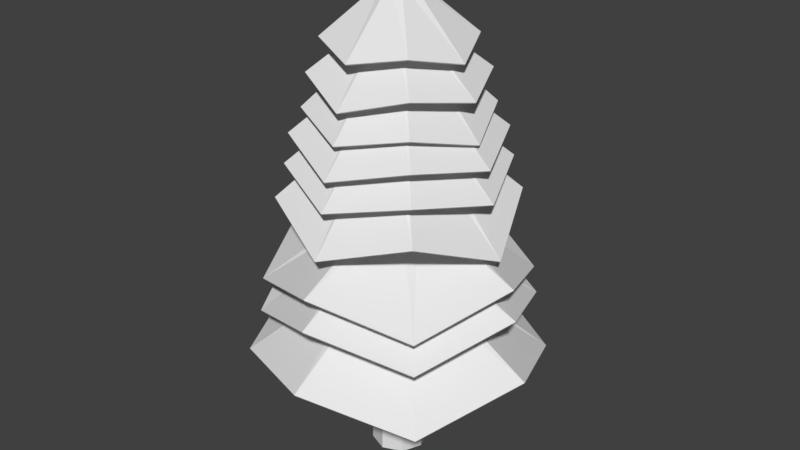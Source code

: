# Source: spruce_adult.blend  (saved by Blender 2.79.0; exported with 4.5.12 LTS)
import bpy
from mathutils import Matrix  # noqa: F401  (used for matrix-valued properties, if any)

bpy.ops.wm.read_factory_settings(use_empty=True)
scene = bpy.context.scene
scene.name = 'Scene'

# ---- collections
col_collection_1 = bpy.data.collections.new('Collection 1'); scene.collection.children.link(col_collection_1)

# ---- world
world_world = bpy.data.worlds.new('World'); scene.world = world_world
world_world.color = (0.05088, 0.05088, 0.05088)
world_world.use_sun_shadow = False
world_world.sun_shadow_jitter_overblur = 0.0
world_world.cycles.sampling_method = 'MANUAL'

# ---- meshes
me_cylinder = bpy.data.meshes.new('Cylinder')
me_cylinder.from_pydata([(0.0, 0.1839, -0.1839), (-6.9e-10, 0.02556, 3.022), (0.13, 0.13, -0.1839), (0.01807, 0.01807, 3.022), (0.1839, -8.037e-09, -0.1839), (0.02556, 6.221e-11, 3.022), (0.13, -0.13, -0.1839), (0.01807, -0.01807, 3.022), (-1.607e-08, -0.1839, -0.1839), (-2.925e-09, -0.02556, 3.022), (-0.13, -0.13, -0.1839), (-0.01807, -0.01807, 3.022), (-0.1839, 2.193e-09, -0.1839), (-0.02556, 1.484e-09, 3.022), (-0.13, 0.13, -0.1839), (-0.01807, 0.01807, 3.022), (-3.391e-10, 0.1383, 1.614), (0.09783, 0.09783, 1.614), (0.1383, -5.708e-09, 1.614), (0.09783, -0.09783, 1.614), (-1.243e-08, -0.1383, 1.614), (-0.09783, -0.09783, 1.614), (-0.1383, 1.989e-09, 1.614), (-0.09783, 0.09783, 1.614), (-4.192e-10, 0.1276, 2.191), (0.09023, 0.09023, 2.191), (0.1276, -5.158e-09, 2.191), (0.09023, -0.09023, 2.191), (-1.157e-08, -0.1276, 2.191), (-0.09023, -0.09023, 2.191), (-0.1276, 1.941e-09, 2.191), (-0.09023, 0.09023, 2.191), (3.033e-08, 0.7491, 1.437), (0.5297, 0.5297, 1.637), (0.7491, -3.227e-08, 1.423), (0.5297, -0.5297, 1.637), (-3.517e-08, -0.7491, 1.475), (-0.5297, -0.5297, 1.637), (-0.7491, 9.413e-09, 1.466), (-0.5297, 0.5297, 1.637), (-4.696e-10, 0.1208, 2.331), (0.08545, 0.08545, 2.331), (0.1208, -4.813e-09, 2.331), (0.08545, -0.08545, 2.331), (-1.103e-08, -0.1208, 2.331), (-0.08545, -0.08545, 2.331), (-0.1208, 1.911e-09, 2.331), (-0.08545, 0.08545, 2.331), (2.553e-08, 0.6853, 1.733), (0.4846, 0.4846, 1.857), (0.6853, -2.242e-08, 1.765), (0.4846, -0.4846, 1.857), (-3.438e-08, -0.6853, 1.753), (-0.4846, -0.4846, 1.857), (-0.6853, 1.571e-08, 1.721), (-0.4846, 0.4846, 1.857), (-5.288e-10, 0.1129, 2.497), (0.07983, 0.07983, 2.497), (0.1129, -4.406e-09, 2.497), (0.07983, -0.07983, 2.497), (-1.04e-08, -0.1129, 2.497), (-0.07983, -0.07983, 2.497), (-0.1129, 1.875e-09, 2.497), (-0.07983, 0.07983, 2.497), (-5.171e-09, 0.6528, 1.943), (0.4616, 0.4616, 2.051), (0.6528, -3.445e-08, 1.968), (0.4616, -0.4616, 2.051), (-6.224e-08, -0.6528, 1.935), (-0.4616, -0.4616, 2.051), (-0.6528, 1.873e-09, 1.922), (-0.4616, 0.4616, 2.051), (-5.851e-10, 0.1053, 2.654), (0.07448, 0.07448, 2.654), (0.1053, -4.019e-09, 2.654), (0.07448, -0.07448, 2.654), (-9.793e-09, -0.1053, 2.654), (-0.07448, -0.07448, 2.654), (-0.1053, 1.841e-09, 2.654), (-0.07448, 0.07448, 2.654), (1.821e-08, 0.5719, 2.101), (0.4044, 0.4044, 2.209), (0.5719, -2.298e-08, 2.102), (0.4044, -0.4044, 2.209), (-3.179e-08, -0.5719, 2.125), (-0.4044, -0.4044, 2.209), (-0.5719, 8.84e-09, 2.117), (-0.4044, 0.4044, 2.209), (-6.242e-10, 0.1001, 2.763), (0.07077, 0.07077, 2.763), (0.1001, -3.751e-09, 2.763), (0.07077, -0.07077, 2.763), (-9.374e-09, -0.1001, 2.763), (-0.07077, -0.07077, 2.763), (-0.1001, 1.818e-09, 2.763), (-0.07077, 0.07077, 2.763), (1.382e-08, 0.5388, 2.342), (0.381, 0.381, 2.42), (0.5388, -2.086e-08, 2.347), (0.381, -0.381, 2.42), (-3.328e-08, -0.5388, 2.311), (-0.381, -0.381, 2.42), (-0.5388, 9.117e-09, 2.288), (-0.381, 0.381, 2.42), (-6.919e-10, 0.09101, 2.952), (0.06435, 0.06435, 2.952), (0.09101, -3.286e-09, 2.952), (0.06435, -0.06435, 2.952), (-8.648e-09, -0.09101, 2.952), (-0.06435, -0.06435, 2.952), (-0.09101, 1.777e-09, 2.952), (-0.06435, 0.06435, 2.952), (1.304e-08, 0.4566, 2.529), (0.3229, 0.3229, 2.63), (0.4566, -1.924e-08, 2.55), (0.3229, -0.3229, 2.63), (-2.688e-08, -0.4566, 2.568), (-0.3229, -0.3229, 2.63), (-0.4566, 6.165e-09, 2.583), (-0.3229, 0.3229, 2.63), (6.255e-08, 0.8579, 1.275), (0.6066, 0.6066, 1.084), (0.8579, -3.358e-08, 1.275), (0.6066, -0.6066, 1.093), (-1.244e-08, -0.8579, 1.275), (-0.6066, -0.6066, 1.086), (-0.8579, 1.415e-08, 1.275), (-0.6066, 0.6066, 1.122), (0.1029, 0.1029, 1.409), (0.1456, -6.078e-09, 1.409), (0.1029, -0.1029, 1.409), (-1.301e-08, -0.1456, 1.409), (-0.1029, -0.1029, 1.409), (-0.1456, 2.021e-09, 1.409), (-0.1029, 0.1029, 1.409), (-2.853e-10, 0.1456, 1.409), (0.6208, 0.6208, 0.8872), (0.8779, -2.951e-08, 1.062), (0.6208, -0.6208, 0.8901), (-3.162e-08, -0.8779, 1.062), (-0.6208, -0.6208, 0.8465), (-0.8779, 1.933e-08, 1.062), (-0.6208, 0.6208, 0.8794), (4.513e-08, 0.8779, 1.062), (0.1101, 0.1101, 1.17), (0.1557, -6.597e-09, 1.17), (0.1101, -0.1101, 1.17), (-1.382e-08, -0.1557, 1.17), (-0.1101, -0.1101, 1.17), (-0.1557, 2.067e-09, 1.17), (-0.1101, 0.1101, 1.17), (-2.098e-10, 0.1557, 1.17), (0.6823, 0.6823, 0.4714), (0.9649, -4.088e-08, 0.6684), (0.6823, -0.6823, 0.5021), (-6.987e-08, -0.9649, 0.6684), (-0.6823, -0.6823, 0.5634), (-0.9649, 1.281e-08, 0.6684), (-0.6823, 0.6823, 0.5256), (1.449e-08, 0.9649, 0.6684), (0.0, 0.176, -0.1776), (-6.9e-10, 0.02083, 3.013), (0.1245, 0.1245, -0.1776), (0.01473, 0.01473, 3.013), (0.176, -8.037e-09, -0.1776), (0.02083, 6.221e-11, 3.013), (0.1245, -0.1245, -0.1776), (0.01473, -0.01473, 3.013), (-1.607e-08, -0.176, -0.1776), (-2.925e-09, -0.02083, 3.013), (-0.1245, -0.1245, -0.1776), (-0.01473, -0.01473, 3.013), (-0.176, 2.193e-09, -0.1776), (-0.02083, 1.484e-09, 3.013), (-0.1245, 0.1245, -0.1776), (-0.01473, 0.01473, 3.013), (-9.308e-05, 0.1292, 1.61), (0.09128, 0.09128, 1.61), (0.1292, -2.167e-05, 1.61), (0.09129, -0.09129, 1.61), (1.677e-05, -0.1292, 1.61), (-0.09128, -0.09128, 1.61), (-0.1292, 8.851e-05, 1.61), (-0.09131, 0.09131, 1.61), (-4.192e-10, 0.1195, 2.197), (0.08427, 0.0842, 2.196), (0.1194, -5.158e-09, 2.196), (0.0844, -0.08412, 2.196), (-1.157e-08, -0.1195, 2.197), (-0.08432, -0.08427, 2.196), (-0.1195, 1.941e-09, 2.197), (-0.08419, 0.08434, 2.196), (3.033e-08, 0.7567, 1.444), (0.5346, 0.5345, 1.644), (0.7568, -3.227e-08, 1.429), (0.5348, -0.5343, 1.644), (-3.517e-08, -0.7566, 1.481), (-0.5346, -0.5345, 1.644), (-0.7566, 9.413e-09, 1.472), (-0.5344, 0.5347, 1.644), (-4.696e-10, 0.1127, 2.337), (0.07944, 0.07965, 2.337), (0.1127, -4.813e-09, 2.337), (0.07952, -0.0796, 2.337), (-1.103e-08, -0.1127, 2.337), (-0.07963, -0.07942, 2.337), (-0.1127, 1.911e-09, 2.337), (-0.07955, 0.07947, 2.337), (2.553e-08, 0.6924, 1.74), (0.489, 0.4894, 1.864), (0.6923, -2.242e-08, 1.772), (0.4891, -0.4893, 1.864), (-3.438e-08, -0.6923, 1.76), (-0.4894, -0.489, 1.864), (-0.6925, 1.571e-08, 1.728), (-0.4893, 0.4892, 1.864), (-5.288e-10, 0.1047, 2.503), (0.07385, 0.07403, 2.502), (0.1048, -4.406e-09, 2.503), (0.07382, -0.07405, 2.502), (-1.04e-08, -0.1047, 2.503), (-0.07394, -0.07385, 2.502), (-0.1047, 1.875e-09, 2.503), (-0.07397, 0.07383, 2.502), (-5.171e-09, 0.6599, 1.95), (0.4661, 0.4664, 2.058), (0.6597, -3.445e-08, 1.975), (0.466, -0.4664, 2.058), (-6.224e-08, -0.6599, 1.942), (-0.4663, -0.4662, 2.058), (-0.66, 1.873e-09, 1.929), (-0.4663, 0.4661, 2.058), (-5.851e-10, 0.09703, 2.66), (0.06847, 0.06847, 2.659), (0.09704, -4.019e-09, 2.66), (0.06858, -0.0684, 2.66), (-9.793e-09, -0.09706, 2.66), (-0.06853, -0.06847, 2.66), (-0.09705, 1.841e-09, 2.66), (-0.06842, 0.06854, 2.659), (1.821e-08, 0.5795, 2.108), (0.4094, 0.4094, 2.216), (0.5795, -2.298e-08, 2.109), (0.4095, -0.4092, 2.216), (-3.179e-08, -0.5794, 2.132), (-0.4094, -0.4093, 2.216), (-0.5794, 8.84e-09, 2.124), (-0.4093, 0.4095, 2.216), (-6.242e-10, 0.09199, 2.769), (0.06489, 0.06494, 2.769), (0.09199, -3.751e-09, 2.769), (0.06474, -0.06504, 2.769), (-9.374e-09, -0.09196, 2.769), (-0.06492, -0.06473, 2.769), (-0.09193, 1.818e-09, 2.769), (-0.06508, 0.06464, 2.769), (1.382e-08, 0.5456, 2.349), (0.3854, 0.3855, 2.427), (0.5456, -2.086e-08, 2.354), (0.3852, -0.3857, 2.427), (-3.328e-08, -0.5458, 2.318), (-0.3856, -0.3853, 2.427), (-0.546, 9.117e-09, 2.295), (-0.3858, 0.3851, 2.427), (-6.919e-10, 0.08136, 2.955), (0.05735, 0.05768, 2.955), (0.08141, -3.286e-09, 2.955), (0.05768, -0.05741, 2.955), (-8.648e-09, -0.08145, 2.955), (-0.05745, -0.05771, 2.955), (-0.08149, 1.777e-09, 2.955), (-0.05712, 0.05798, 2.955), (1.304e-08, 0.4641, 2.535), (0.3275, 0.3278, 2.637), (0.4639, -1.924e-08, 2.557), (0.3278, -0.3275, 2.637), (-2.688e-08, -0.4638, 2.575), (-0.3275, -0.3278, 2.637), (-0.4636, 6.165e-09, 2.59), (-0.3272, 0.3281, 2.637), (-0.0002545, 0.8534, 1.266), (0.6025, 0.6025, 1.076), (0.8533, -5.985e-05, 1.266), (0.6026, -0.6026, 1.085), (4.668e-05, -0.8533, 1.266), (-0.6026, -0.6026, 1.078), (-0.8534, 0.0002411, 1.266), (-0.6027, 0.6027, 1.114), (0.09737, 0.09737, 1.416), (0.1374, 1.098e-05, 1.415), (0.09737, -0.09737, 1.416), (-0.0001618, -0.1374, 1.415), (-0.09737, -0.09737, 1.416), (-0.1374, -0.0001209, 1.415), (-0.09737, 0.09737, 1.416), (-2.93e-05, 0.1374, 1.415), (0.6247, 0.6247, 0.8955), (0.8824, 1.889e-05, 1.071), (0.6247, -0.6247, 0.8984), (-0.0002826, -0.8825, 1.071), (-0.6249, -0.6249, 0.8546), (-0.8825, -0.0002124, 1.071), (-0.6248, 0.6248, 0.8876), (-5.062e-05, 0.8824, 1.071), (0.1045, 0.1045, 1.176), (0.1476, 0.0001044, 1.176), (0.1046, -0.1046, 1.176), (0.00022, -0.1476, 1.176), (-0.1046, -0.1046, 1.176), (-0.1477, 0.0001373, 1.176), (-0.1046, 0.1046, 1.176), (0.0001871, 0.1476, 1.176), (0.6868, 0.6868, 0.4791), (0.9704, 0.0001767, 0.6768), (0.6867, -0.6867, 0.5099), (0.0003594, -0.9703, 0.6768), (-0.6865, -0.6865, 0.5714), (-0.9703, 0.0002222, 0.6768), (-0.6866, 0.6866, 0.5335), (0.0003144, 0.9704, 0.6768)], [], [(104, 1, 3, 105), (105, 3, 5, 106), (106, 5, 7, 107), (107, 7, 9, 108), (108, 9, 11, 109), (109, 11, 13, 110), (3, 1, 15, 13, 11, 9, 7, 5), (110, 13, 15, 111), (111, 15, 1, 104), (0, 2, 4, 6, 8, 10, 12, 14), (134, 23, 16, 135), (133, 22, 23, 134), (132, 21, 22, 133), (131, 20, 21, 132), (130, 19, 20, 131), (129, 18, 19, 130), (128, 17, 18, 129), (135, 16, 17, 128), (23, 31, 24, 16), (22, 30, 31, 23), (21, 29, 30, 22), (20, 28, 29, 21), (19, 27, 28, 20), (18, 26, 27, 19), (17, 25, 26, 18), (16, 24, 25, 17), (26, 25, 33, 34), (28, 27, 35, 36), (30, 29, 37, 38), (24, 31, 39, 32), (25, 24, 32, 33), (27, 26, 34, 35), (29, 28, 36, 37), (31, 30, 38, 39), (31, 47, 40, 24), (30, 46, 47, 31), (29, 45, 46, 30), (28, 44, 45, 29), (27, 43, 44, 28), (26, 42, 43, 27), (25, 41, 42, 26), (24, 40, 41, 25), (41, 40, 48, 49), (43, 42, 50, 51), (45, 44, 52, 53), (47, 46, 54, 55), (42, 41, 49, 50), (44, 43, 51, 52), (46, 45, 53, 54), (40, 47, 55, 48), (47, 63, 56, 40), (46, 62, 63, 47), (45, 61, 62, 46), (44, 60, 61, 45), (43, 59, 60, 44), (42, 58, 59, 43), (41, 57, 58, 42), (40, 56, 57, 41), (58, 57, 65, 66), (60, 59, 67, 68), (62, 61, 69, 70), (56, 63, 71, 64), (57, 56, 64, 65), (59, 58, 66, 67), (61, 60, 68, 69), (63, 62, 70, 71), (63, 79, 72, 56), (62, 78, 79, 63), (61, 77, 78, 62), (60, 76, 77, 61), (59, 75, 76, 60), (58, 74, 75, 59), (57, 73, 74, 58), (56, 72, 73, 57), (73, 72, 80, 81), (75, 74, 82, 83), (77, 76, 84, 85), (79, 78, 86, 87), (74, 73, 81, 82), (76, 75, 83, 84), (78, 77, 85, 86), (72, 79, 87, 80), (79, 95, 88, 72), (78, 94, 95, 79), (77, 93, 94, 78), (76, 92, 93, 77), (75, 91, 92, 76), (74, 90, 91, 75), (73, 89, 90, 74), (72, 88, 89, 73), (90, 89, 97, 98), (92, 91, 99, 100), (94, 93, 101, 102), (88, 95, 103, 96), (89, 88, 96, 97), (91, 90, 98, 99), (93, 92, 100, 101), (95, 94, 102, 103), (95, 111, 104, 88), (94, 110, 111, 95), (93, 109, 110, 94), (92, 108, 109, 93), (91, 107, 108, 92), (90, 106, 107, 91), (89, 105, 106, 90), (88, 104, 105, 89), (104, 111, 119, 112), (105, 104, 112, 113), (107, 106, 114, 115), (109, 108, 116, 117), (111, 110, 118, 119), (106, 105, 113, 114), (108, 107, 115, 116), (110, 109, 117, 118), (23, 16, 120, 127), (16, 17, 121, 120), (18, 19, 123, 122), (20, 21, 125, 124), (22, 23, 127, 126), (17, 18, 122, 121), (19, 20, 124, 123), (21, 22, 126, 125), (151, 135, 128, 144), (144, 128, 129, 145), (145, 129, 130, 146), (146, 130, 131, 147), (147, 131, 132, 148), (148, 132, 133, 149), (149, 133, 134, 150), (150, 134, 135, 151), (135, 134, 142, 143), (133, 132, 140, 141), (131, 130, 138, 139), (129, 128, 136, 137), (134, 133, 141, 142), (132, 131, 139, 140), (130, 129, 137, 138), (128, 135, 143, 136), (14, 150, 151, 0), (12, 149, 150, 14), (10, 148, 149, 12), (8, 147, 148, 10), (6, 146, 147, 8), (4, 145, 146, 6), (2, 144, 145, 4), (0, 151, 144, 2), (145, 144, 152, 153), (147, 146, 154, 155), (149, 148, 156, 157), (151, 150, 158, 159), (144, 151, 159, 152), (146, 145, 153, 154), (148, 147, 155, 156), (150, 149, 157, 158), (264, 265, 163, 161), (265, 266, 165, 163), (266, 267, 167, 165), (267, 268, 169, 167), (268, 269, 171, 169), (269, 270, 173, 171), (163, 165, 167, 169, 171, 173, 175, 161), (270, 271, 175, 173), (271, 264, 161, 175), (160, 174, 172, 170, 168, 166, 164, 162), (294, 295, 176, 183), (293, 294, 183, 182), (292, 293, 182, 181), (291, 292, 181, 180), (290, 291, 180, 179), (289, 290, 179, 178), (288, 289, 178, 177), (295, 288, 177, 176), (183, 176, 184, 191), (182, 183, 191, 190), (181, 182, 190, 189), (180, 181, 189, 188), (179, 180, 188, 187), (178, 179, 187, 186), (177, 178, 186, 185), (176, 177, 185, 184), (186, 194, 193, 185), (188, 196, 195, 187), (190, 198, 197, 189), (184, 192, 199, 191), (185, 193, 192, 184), (187, 195, 194, 186), (189, 197, 196, 188), (191, 199, 198, 190), (191, 184, 200, 207), (190, 191, 207, 206), (189, 190, 206, 205), (188, 189, 205, 204), (187, 188, 204, 203), (186, 187, 203, 202), (185, 186, 202, 201), (184, 185, 201, 200), (201, 209, 208, 200), (203, 211, 210, 202), (205, 213, 212, 204), (207, 215, 214, 206), (202, 210, 209, 201), (204, 212, 211, 203), (206, 214, 213, 205), (200, 208, 215, 207), (207, 200, 216, 223), (206, 207, 223, 222), (205, 206, 222, 221), (204, 205, 221, 220), (203, 204, 220, 219), (202, 203, 219, 218), (201, 202, 218, 217), (200, 201, 217, 216), (218, 226, 225, 217), (220, 228, 227, 219), (222, 230, 229, 221), (216, 224, 231, 223), (217, 225, 224, 216), (219, 227, 226, 218), (221, 229, 228, 220), (223, 231, 230, 222), (223, 216, 232, 239), (222, 223, 239, 238), (221, 222, 238, 237), (220, 221, 237, 236), (219, 220, 236, 235), (218, 219, 235, 234), (217, 218, 234, 233), (216, 217, 233, 232), (233, 241, 240, 232), (235, 243, 242, 234), (237, 245, 244, 236), (239, 247, 246, 238), (234, 242, 241, 233), (236, 244, 243, 235), (238, 246, 245, 237), (232, 240, 247, 239), (239, 232, 248, 255), (238, 239, 255, 254), (237, 238, 254, 253), (236, 237, 253, 252), (235, 236, 252, 251), (234, 235, 251, 250), (233, 234, 250, 249), (232, 233, 249, 248), (250, 258, 257, 249), (252, 260, 259, 251), (254, 262, 261, 253), (248, 256, 263, 255), (249, 257, 256, 248), (251, 259, 258, 250), (253, 261, 260, 252), (255, 263, 262, 254), (255, 248, 264, 271), (254, 255, 271, 270), (253, 254, 270, 269), (252, 253, 269, 268), (251, 252, 268, 267), (250, 251, 267, 266), (249, 250, 266, 265), (248, 249, 265, 264), (264, 272, 279, 271), (265, 273, 272, 264), (267, 275, 274, 266), (269, 277, 276, 268), (271, 279, 278, 270), (266, 274, 273, 265), (268, 276, 275, 267), (270, 278, 277, 269), (183, 287, 280, 176), (176, 280, 281, 177), (178, 282, 283, 179), (180, 284, 285, 181), (182, 286, 287, 183), (177, 281, 282, 178), (179, 283, 284, 180), (181, 285, 286, 182), (311, 304, 288, 295), (304, 305, 289, 288), (305, 306, 290, 289), (306, 307, 291, 290), (307, 308, 292, 291), (308, 309, 293, 292), (309, 310, 294, 293), (310, 311, 295, 294), (295, 303, 302, 294), (293, 301, 300, 292), (291, 299, 298, 290), (289, 297, 296, 288), (294, 302, 301, 293), (292, 300, 299, 291), (290, 298, 297, 289), (288, 296, 303, 295), (174, 160, 311, 310), (172, 174, 310, 309), (170, 172, 309, 308), (168, 170, 308, 307), (166, 168, 307, 306), (164, 166, 306, 305), (162, 164, 305, 304), (160, 162, 304, 311), (305, 313, 312, 304), (307, 315, 314, 306), (309, 317, 316, 308), (311, 319, 318, 310), (304, 312, 319, 311), (306, 314, 313, 305), (308, 316, 315, 307), (310, 318, 317, 309), (32, 39, 199, 192), (39, 38, 198, 199), (38, 37, 197, 198), (37, 36, 196, 197), (36, 35, 195, 196), (35, 34, 194, 195), (34, 33, 193, 194), (33, 32, 192, 193), (48, 55, 215, 208), (55, 54, 214, 215), (54, 53, 213, 214), (53, 52, 212, 213), (52, 51, 211, 212), (51, 50, 210, 211), (50, 49, 209, 210), (49, 48, 208, 209), (64, 71, 231, 224), (71, 70, 230, 231), (70, 69, 229, 230), (69, 68, 228, 229), (68, 67, 227, 228), (67, 66, 226, 227), (66, 65, 225, 226), (65, 64, 224, 225), (80, 87, 247, 240), (87, 86, 246, 247), (86, 85, 245, 246), (85, 84, 244, 245), (84, 83, 243, 244), (83, 82, 242, 243), (82, 81, 241, 242), (81, 80, 240, 241), (96, 103, 263, 256), (103, 102, 262, 263), (102, 101, 261, 262), (101, 100, 260, 261), (100, 99, 259, 260), (99, 98, 258, 259), (98, 97, 257, 258), (97, 96, 256, 257), (112, 119, 279, 272), (119, 118, 278, 279), (118, 117, 277, 278), (117, 116, 276, 277), (116, 115, 275, 276), (115, 114, 274, 275), (114, 113, 273, 274), (113, 112, 272, 273), (127, 120, 280, 287), (126, 127, 287, 286), (125, 126, 286, 285), (124, 125, 285, 284), (123, 124, 284, 283), (122, 123, 283, 282), (121, 122, 282, 281), (120, 121, 281, 280), (136, 143, 303, 296), (137, 136, 296, 297), (138, 137, 297, 298), (139, 138, 298, 299), (140, 139, 299, 300), (141, 140, 300, 301), (142, 141, 301, 302), (143, 142, 302, 303), (159, 158, 318, 319), (158, 157, 317, 318), (157, 156, 316, 317), (156, 155, 315, 316), (155, 154, 314, 315), (154, 153, 313, 314), (153, 152, 312, 313), (152, 159, 319, 312)])
me_cylinder.use_remesh_preserve_volume = False
me_cylinder.use_remesh_preserve_attributes = False
me_cylinder.use_mirror_vertex_groups = False
me_cylinder.update()

# ---- objects
ob_cylinder = bpy.data.objects.new('Cylinder', me_cylinder)

# ---- transforms, parenting, visibility, modifiers, constraints
ob_cylinder.location = (0.0, 0.0, 0.0)
ob_cylinder.lineart.crease_threshold = 0.0

# ---- collection membership
col_collection_1.objects.link(ob_cylinder)

# ---- scene / render settings (as saved in the file)
scene.frame_start = 1; scene.frame_end = 250; scene.frame_set(1)
scene.render.engine = 'BLENDER_EEVEE_NEXT'
scene.render.resolution_percentage = 50
scene.render.dither_intensity = 0.0
scene.cycles.use_denoising = False
scene.cycles.samples = 128
scene.cycles.sampling_pattern = 'TABULATED_SOBOL'
scene.cycles.use_adaptive_sampling = False
scene.cycles.use_light_tree = False
scene.cycles.blur_glossy = 0.0
scene.cycles.sample_clamp_indirect = 0.0
scene.view_settings.view_transform = 'Standard'
bpy.context.view_layer.update()

# ---- added for rendering (the .blend has no active camera and no usable light): camera, sun
cam_auto = bpy.data.cameras.new('AutoCamera')
cam_auto.lens = 50.0
cam_auto.sensor_width = 36.0
cam_auto.clip_end = 1000.0
ob_auto_camera = bpy.data.objects.new('AutoCamera', cam_auto)
scene.collection.objects.link(ob_auto_camera)
ob_auto_camera.location = (3.90449, -4.68533, 4.54251)
ob_auto_camera.rotation_euler = (1.09748, -7.21219e-08, 0.694738)
scene.camera = ob_auto_camera
light_auto_sun = bpy.data.lights.new('AutoSun', 'SUN')
light_auto_sun.energy = 3.0
light_auto_sun.angle = 0.0523599
ob_auto_sun = bpy.data.objects.new('AutoSun', light_auto_sun)
scene.collection.objects.link(ob_auto_sun)
ob_auto_sun.rotation_euler = (0.872665, 0.174533, 0.523599)
bpy.context.view_layer.update()
